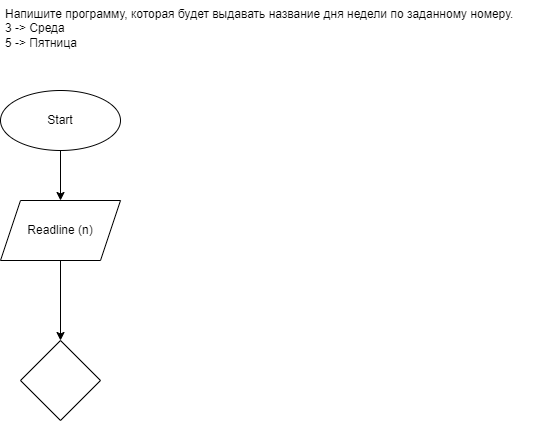

The diagram above was exported from draw.io. Its source (the exported page's mxGraphModel, read from the mxfile embedded in the PNG):
<mxGraphModel dx="946" dy="499" grid="1" gridSize="10" guides="1" tooltips="1" connect="1" arrows="1" fold="1" page="1" pageScale="1" pageWidth="827" pageHeight="1169" math="0" shadow="0">
  <root>
    <mxCell id="0" />
    <mxCell id="1" parent="0" />
    <mxCell id="5" value="" style="edgeStyle=none;html=1;" edge="1" parent="1" source="2" target="4">
      <mxGeometry relative="1" as="geometry" />
    </mxCell>
    <mxCell id="2" value="Start" style="ellipse;whiteSpace=wrap;html=1;" vertex="1" parent="1">
      <mxGeometry x="294" y="90" width="120" height="60" as="geometry" />
    </mxCell>
    <mxCell id="3" value="Напишите программу, которая будет выдавать название дня недели по заданному номеру.&#10;&#09;3 -&gt; Среда &#10;5 -&gt; Пятница" style="text;whiteSpace=wrap;html=1;" vertex="1" parent="1">
      <mxGeometry x="297" width="530" height="60" as="geometry" />
    </mxCell>
    <mxCell id="7" value="" style="edgeStyle=none;html=1;" edge="1" parent="1" source="4">
      <mxGeometry relative="1" as="geometry">
        <mxPoint x="354" y="340" as="targetPoint" />
      </mxGeometry>
    </mxCell>
    <mxCell id="4" value="Readline (n)" style="shape=parallelogram;perimeter=parallelogramPerimeter;whiteSpace=wrap;html=1;fixedSize=1;" vertex="1" parent="1">
      <mxGeometry x="294" y="200" width="120" height="60" as="geometry" />
    </mxCell>
    <mxCell id="8" value="" style="rhombus;whiteSpace=wrap;html=1;" vertex="1" parent="1">
      <mxGeometry x="314" y="340" width="80" height="80" as="geometry" />
    </mxCell>
  </root>
</mxGraphModel>